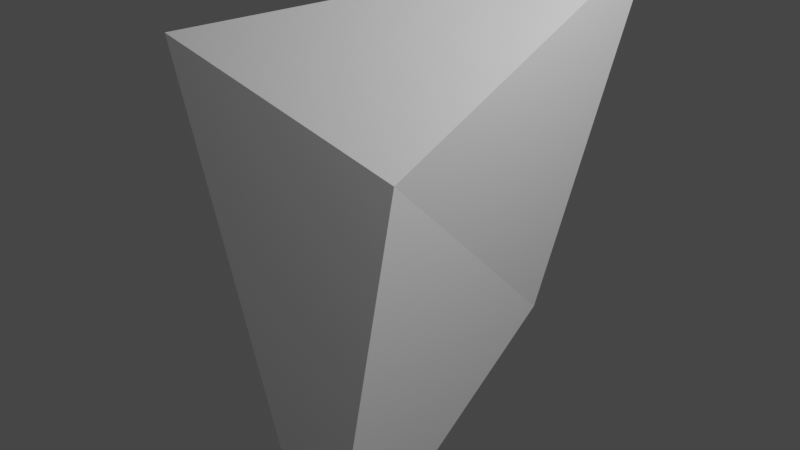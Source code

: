 # Source: untitled_2.blend  (saved by Blender 3.3.6; exported with 4.5.12 LTS)
import bpy
from mathutils import Matrix  # noqa: F401  (used for matrix-valued properties, if any)

bpy.ops.wm.read_factory_settings(use_empty=True)
scene = bpy.context.scene
scene.name = 'Scene'

# ---- collections
col_collection = bpy.data.collections.new('Collection'); scene.collection.children.link(col_collection)

# ---- materials (node trees are filled in below, after node groups)
mat_material = bpy.data.materials.new('Material')
mat_material.alpha_threshold = 0.0
mat_material.use_transparent_shadow = False
mat_material.roughness = 0.5
mat_material.line_color = (0.0, 0.0, 0.0, 1.0)

# ---- material node trees
mat_material.use_nodes = True; mat_material.node_tree.nodes.clear()
_N = mat_material.node_tree.nodes; _L = mat_material.node_tree.links
n0 = _N.new('ShaderNodeOutputMaterial'); n0.name = 'Material Output'; n0.location = (300, 300)
n1 = _N.new('ShaderNodeBsdfPrincipled'); n1.name = 'Principled BSDF'; n1.location = (10, 300)
n1.distribution = 'GGX'
n1.subsurface_method = 'RANDOM_WALK_SKIN'
n1.inputs[3].default_value = 1.45
n1.inputs[27].default_value = (0.0, 0.0, 0.0, 1.0)
n1.inputs[28].default_value = 1.0
_L.new(n1.outputs[0], n0.inputs[0])
n0.is_active_output = True

# ---- world
world_world = bpy.data.worlds.new('World'); scene.world = world_world
world_world.use_nodes = True; world_world.node_tree.nodes.clear()
_N = world_world.node_tree.nodes; _L = world_world.node_tree.links
n0 = _N.new('ShaderNodeOutputWorld'); n0.name = 'World Output'; n0.location = (300, 300)
n1 = _N.new('ShaderNodeBackground'); n1.name = 'Background'; n1.location = (10, 300)
n1.inputs[0].default_value = (0.05088, 0.05088, 0.05088, 1.0)
_L.new(n1.outputs[0], n0.inputs[0])
n0.is_active_output = True
world_world.color = (0.05088, 0.05088, 0.05088)
world_world.use_sun_shadow = False
world_world.sun_shadow_jitter_overblur = 0.0

# ---- cameras
cam_camera = bpy.data.cameras.new('Camera')
cam_camera.clip_end = 100.0
cam_camera.ortho_scale = 7.314

# ---- lights
light_light = bpy.data.lights.new('Light', 'POINT')
light_light.transmission_factor = 0.0
light_light.energy = 1000.0
light_light.shadow_soft_size = 0.1
light_light.shadow_maximum_resolution = 0.006
light_light.use_absolute_resolution = True

# ---- meshes
me_cube = bpy.data.meshes.new('Cube')
me_cube.from_pydata([(0.8859, 2.681, 2.574), (1.0, 1.0, -1.0), (1.0, -1.0, 1.0), (1.444, -2.265, -2.733), (-1.0, 1.0, 1.0), (-1.555, 1.924, -1.882), (-1.691, -1.483, 1.876), (-1.0, -1.0, -1.0)], [], [(0, 4, 6, 2), (3, 2, 6, 7), (7, 6, 4, 5), (5, 1, 3, 7), (1, 0, 2, 3), (5, 4, 0, 1)])
_uv = me_cube.uv_layers.new(name='UVMap')
_uv.uv.foreach_set('vector', [0.625, 0.5, 0.875, 0.5, 0.875, 0.75, 0.625, 0.75, 0.375, 0.75, 0.625, 0.75, 0.625, 1.0, 0.375, 1.0, 0.375, 0.0, 0.625, 0.0, 0.625, 0.25, 0.375, 0.25, 0.125, 0.5, 0.375, 0.5, 0.375, 0.75, 0.125, 0.75, 0.375, 0.5, 0.625, 0.5, 0.625, 0.75, 0.375, 0.75, 0.375, 0.25, 0.625, 0.25, 0.625, 0.5, 0.375, 0.5])
me_cube.materials.append(mat_material)
me_cube.use_mirror_vertex_groups = False
me_cube.update()

# ---- objects
ob_cube = bpy.data.objects.new('Cube', me_cube)
ob_light = bpy.data.objects.new('Light', light_light)
ob_camera = bpy.data.objects.new('Camera', cam_camera)

# ---- transforms, parenting, visibility, modifiers, constraints
ob_cube.location = (0.0, 0.0, 0.0)
ob_cube.lock_rotations_4d = False
ob_cube.empty_display_type = 'ARROWS'
ob_cube.lineart.crease_threshold = 0.0
ob_light.location = (4.076, 1.005, 5.904)
ob_light.rotation_euler = (0.6503, 0.05522, 1.866)
ob_light.lock_rotations_4d = False
ob_light.empty_display_type = 'ARROWS'
ob_light.color = (0.0, 0.0, 0.0, 0.0)
ob_light.lineart.crease_threshold = 0.0
ob_camera.location = (7.359, -6.926, 4.958)
ob_camera.rotation_euler = (1.109, 0.0, 0.8149)
ob_camera.lock_rotations_4d = False
ob_camera.empty_display_type = 'ARROWS'
ob_camera.color = (0.0, 0.0, 0.0, 0.0)
ob_camera.display_type = 'WIRE'
ob_camera.lineart.crease_threshold = 0.0

# ---- collection membership
col_collection.objects.link(ob_cube)
col_collection.objects.link(ob_light)
col_collection.objects.link(ob_camera)

# ---- scene / render settings (as saved in the file)
scene.camera = ob_camera
scene.frame_start = 1; scene.frame_end = 250; scene.frame_set(1)
scene.render.engine = 'BLENDER_EEVEE_NEXT'
scene.cycles.sampling_pattern = 'TABULATED_SOBOL'
scene.cycles.use_light_tree = False
scene.view_settings.view_transform = 'Filmic'
bpy.context.view_layer.update()
